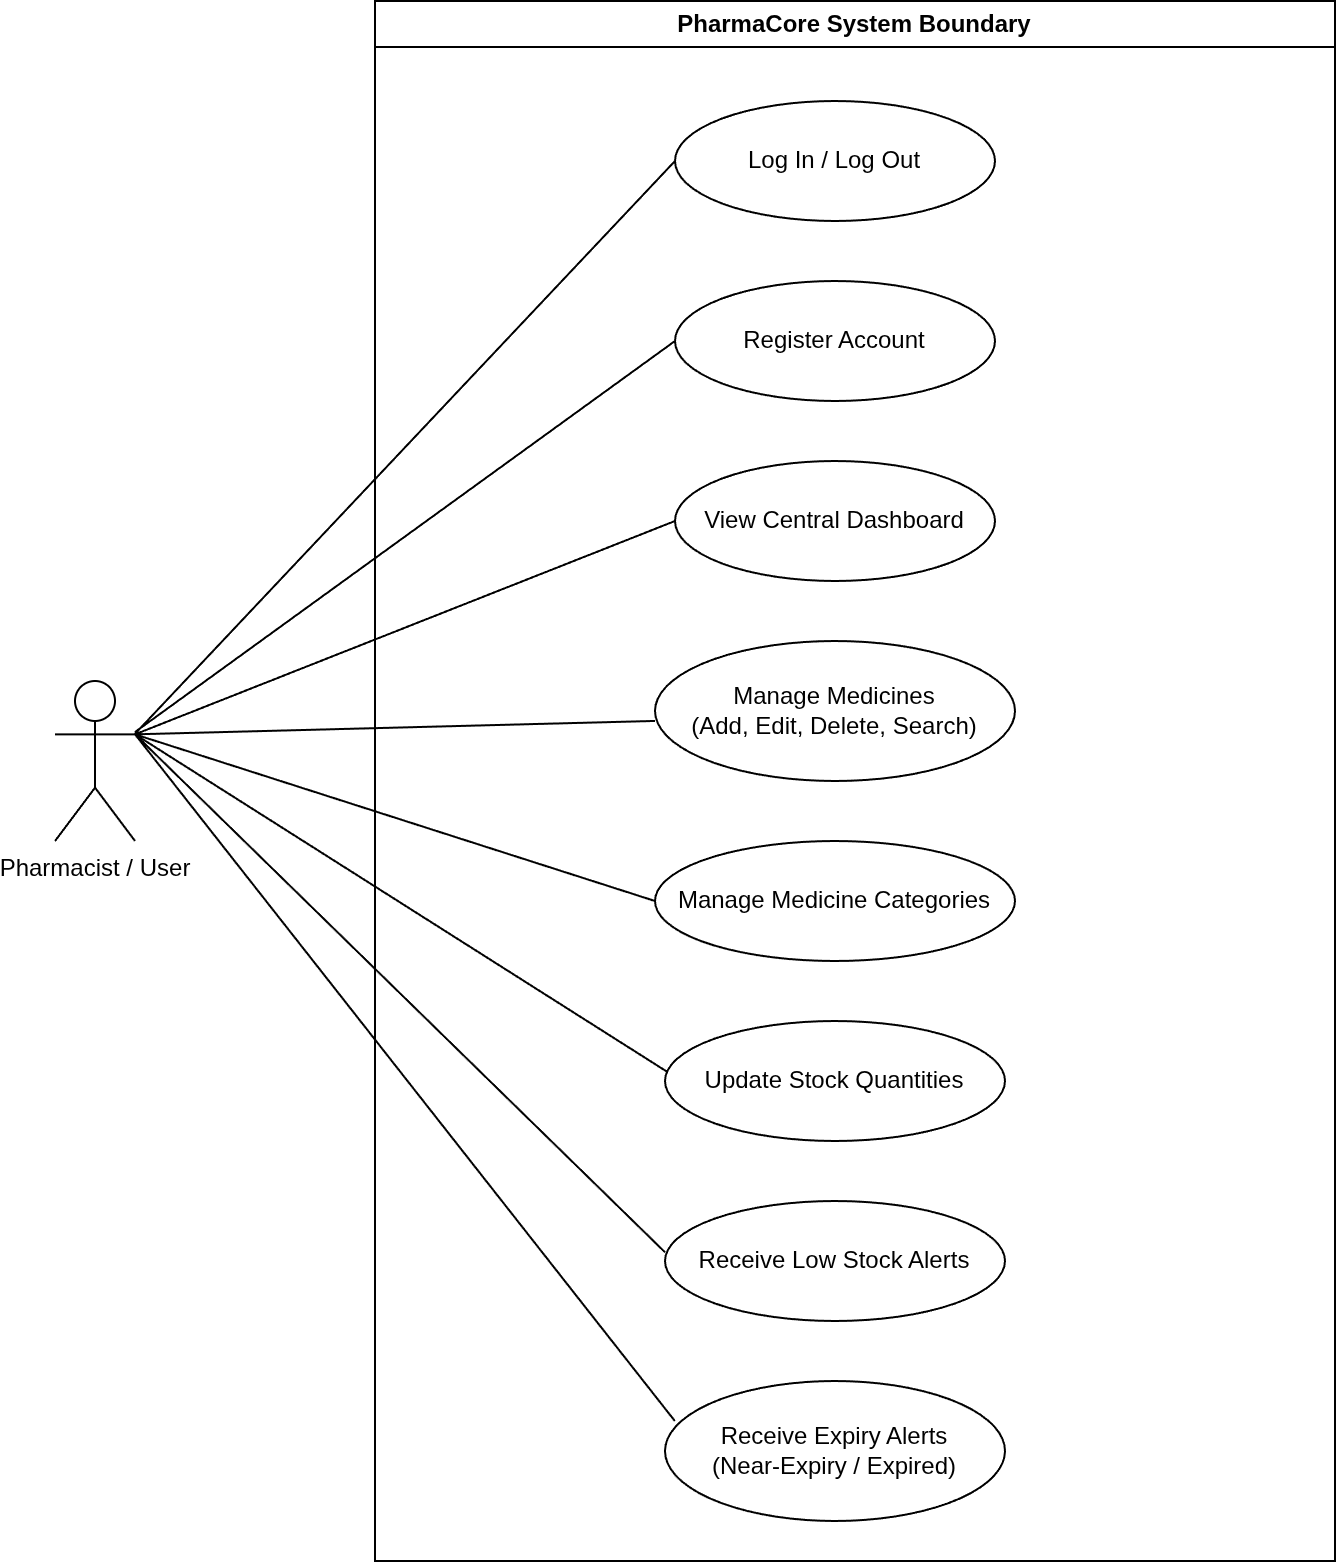

The diagram above was exported from draw.io. Its source (the exported page's mxGraphModel, read from the mxfile embedded in the PNG):
<mxGraphModel dx="93325" dy="73431" grid="1" gridSize="10" guides="1" tooltips="1" connect="1" arrows="1" fold="1" page="1" pageScale="1" pageWidth="850" pageHeight="1100" math="0" shadow="0">
  <root>
    <mxCell id="0" />
    <mxCell id="1" parent="0" />
    <mxCell id="9A7hpPoeJJf4H30IbEqE-1" parent="1" style="swimlane;whiteSpace=wrap;html=1;parent=0;dropTarget=0;collapsible=0;recursiveResize=0;expand=0;fontStyle=1;align=center;" value="PharmaCore System Boundary" vertex="1">
      <mxGeometry height="780" width="480" x="-92086" y="-71960" as="geometry" />
    </mxCell>
    <mxCell id="9A7hpPoeJJf4H30IbEqE-2" parent="9A7hpPoeJJf4H30IbEqE-1" style="ellipse;whiteSpace=wrap;html=1;" value="Log In / Log Out" vertex="1">
      <mxGeometry height="60" width="160" x="150" y="50" as="geometry" />
    </mxCell>
    <mxCell id="9A7hpPoeJJf4H30IbEqE-3" parent="9A7hpPoeJJf4H30IbEqE-1" style="ellipse;whiteSpace=wrap;html=1;" value="Register Account" vertex="1">
      <mxGeometry height="60" width="160" x="150" y="140" as="geometry" />
    </mxCell>
    <mxCell id="9A7hpPoeJJf4H30IbEqE-4" parent="9A7hpPoeJJf4H30IbEqE-1" style="ellipse;whiteSpace=wrap;html=1;" value="View Central Dashboard" vertex="1">
      <mxGeometry height="60" width="160" x="150" y="230" as="geometry" />
    </mxCell>
    <mxCell id="9A7hpPoeJJf4H30IbEqE-5" parent="9A7hpPoeJJf4H30IbEqE-1" style="ellipse;whiteSpace=wrap;html=1;" value="Manage Medicines&#10;(Add, Edit, Delete, Search)" vertex="1">
      <mxGeometry height="70" width="180" x="140" y="320" as="geometry" />
    </mxCell>
    <mxCell id="9A7hpPoeJJf4H30IbEqE-6" parent="9A7hpPoeJJf4H30IbEqE-1" style="ellipse;whiteSpace=wrap;html=1;" value="Manage Medicine Categories" vertex="1">
      <mxGeometry height="60" width="180" x="140" y="420" as="geometry" />
    </mxCell>
    <mxCell id="9A7hpPoeJJf4H30IbEqE-7" parent="9A7hpPoeJJf4H30IbEqE-1" style="ellipse;whiteSpace=wrap;html=1;" value="Update Stock Quantities" vertex="1">
      <mxGeometry height="60" width="170" x="145" y="510" as="geometry" />
    </mxCell>
    <mxCell id="9A7hpPoeJJf4H30IbEqE-8" parent="9A7hpPoeJJf4H30IbEqE-1" style="ellipse;whiteSpace=wrap;html=1;" value="Receive Low Stock Alerts" vertex="1">
      <mxGeometry height="60" width="170" x="145" y="600" as="geometry" />
    </mxCell>
    <mxCell id="9A7hpPoeJJf4H30IbEqE-9" parent="9A7hpPoeJJf4H30IbEqE-1" style="ellipse;whiteSpace=wrap;html=1;" value="Receive Expiry Alerts&#10;(Near-Expiry / Expired)" vertex="1">
      <mxGeometry height="70" width="170" x="145" y="690" as="geometry" />
    </mxCell>
    <mxCell id="9A7hpPoeJJf4H30IbEqE-10" parent="1" style="shape=umlActor;verticalLabelPosition=bottom;verticalAlign=top;html=1;outlineConnect=0;" value="Pharmacist / User" vertex="1">
      <mxGeometry height="80" width="40" x="-92246" y="-71620" as="geometry" />
    </mxCell>
    <mxCell id="9A7hpPoeJJf4H30IbEqE-11" edge="1" parent="1" source="9A7hpPoeJJf4H30IbEqE-10" style="endArrow=none;html=1;entryX=0;entryY=0.5;entryDx=0;entryDy=0;exitX=1;exitY=0.33;exitDx=0;exitDy=0;exitPerimeter=0;" target="9A7hpPoeJJf4H30IbEqE-2">
      <mxGeometry relative="1" as="geometry" />
    </mxCell>
    <mxCell id="9A7hpPoeJJf4H30IbEqE-12" edge="1" parent="1" source="9A7hpPoeJJf4H30IbEqE-10" style="endArrow=none;html=1;entryX=0;entryY=0.5;entryDx=0;entryDy=0;">
      <mxGeometry relative="1" as="geometry">
        <mxPoint x="-92206" y="-71504" as="sourcePoint" />
        <mxPoint x="-91936" y="-71790" as="targetPoint" />
      </mxGeometry>
    </mxCell>
    <mxCell id="9A7hpPoeJJf4H30IbEqE-13" edge="1" parent="1" source="9A7hpPoeJJf4H30IbEqE-10" style="endArrow=none;html=1;entryX=0;entryY=0.5;entryDx=0;entryDy=0;exitX=1;exitY=0.3333333333333333;exitDx=0;exitDy=0;exitPerimeter=0;" target="9A7hpPoeJJf4H30IbEqE-4">
      <mxGeometry relative="1" as="geometry">
        <mxPoint x="-92196" y="-71584" as="sourcePoint" />
        <mxPoint x="-91926" y="-71780" as="targetPoint" />
      </mxGeometry>
    </mxCell>
    <mxCell id="9A7hpPoeJJf4H30IbEqE-14" edge="1" parent="1" source="9A7hpPoeJJf4H30IbEqE-10" style="endArrow=none;html=1;entryX=0;entryY=0.571;entryDx=0;entryDy=0;exitX=1;exitY=0.3333333333333333;exitDx=0;exitDy=0;exitPerimeter=0;entryPerimeter=0;" target="9A7hpPoeJJf4H30IbEqE-5">
      <mxGeometry relative="1" as="geometry">
        <mxPoint x="-92196" y="-71583" as="sourcePoint" />
        <mxPoint x="-91926" y="-71690" as="targetPoint" />
      </mxGeometry>
    </mxCell>
    <mxCell id="9A7hpPoeJJf4H30IbEqE-15" edge="1" parent="1" source="9A7hpPoeJJf4H30IbEqE-10" style="endArrow=none;html=1;entryX=0;entryY=0.5;entryDx=0;entryDy=0;exitX=1;exitY=0.3333333333333333;exitDx=0;exitDy=0;exitPerimeter=0;" target="9A7hpPoeJJf4H30IbEqE-6">
      <mxGeometry relative="1" as="geometry">
        <mxPoint x="-92196" y="-71583" as="sourcePoint" />
        <mxPoint x="-91936" y="-71590" as="targetPoint" />
      </mxGeometry>
    </mxCell>
    <mxCell id="9A7hpPoeJJf4H30IbEqE-16" edge="1" parent="1" source="9A7hpPoeJJf4H30IbEqE-10" style="endArrow=none;html=1;exitX=1;exitY=0.3333333333333333;exitDx=0;exitDy=0;exitPerimeter=0;entryX=0.004;entryY=0.419;entryDx=0;entryDy=0;entryPerimeter=0;" target="9A7hpPoeJJf4H30IbEqE-7">
      <mxGeometry relative="1" as="geometry">
        <mxPoint x="-92196" y="-71583" as="sourcePoint" />
        <mxPoint x="-91946" y="-71430" as="targetPoint" />
      </mxGeometry>
    </mxCell>
    <mxCell id="9A7hpPoeJJf4H30IbEqE-17" edge="1" parent="1" source="9A7hpPoeJJf4H30IbEqE-10" style="endArrow=none;html=1;exitX=1;exitY=0.3333333333333333;exitDx=0;exitDy=0;exitPerimeter=0;entryX=0;entryY=0.427;entryDx=0;entryDy=0;entryPerimeter=0;" target="9A7hpPoeJJf4H30IbEqE-8">
      <mxGeometry relative="1" as="geometry">
        <mxPoint x="-92196" y="-71583" as="sourcePoint" />
        <mxPoint x="-91930" y="-71415" as="targetPoint" />
      </mxGeometry>
    </mxCell>
    <mxCell id="9A7hpPoeJJf4H30IbEqE-18" edge="1" parent="1" source="9A7hpPoeJJf4H30IbEqE-10" style="endArrow=none;html=1;exitX=1;exitY=0.3333333333333333;exitDx=0;exitDy=0;exitPerimeter=0;entryX=0.029;entryY=0.286;entryDx=0;entryDy=0;entryPerimeter=0;" target="9A7hpPoeJJf4H30IbEqE-9">
      <mxGeometry relative="1" as="geometry">
        <mxPoint x="-92196" y="-71542" as="sourcePoint" />
        <mxPoint x="-91931" y="-71283" as="targetPoint" />
      </mxGeometry>
    </mxCell>
  </root>
</mxGraphModel>